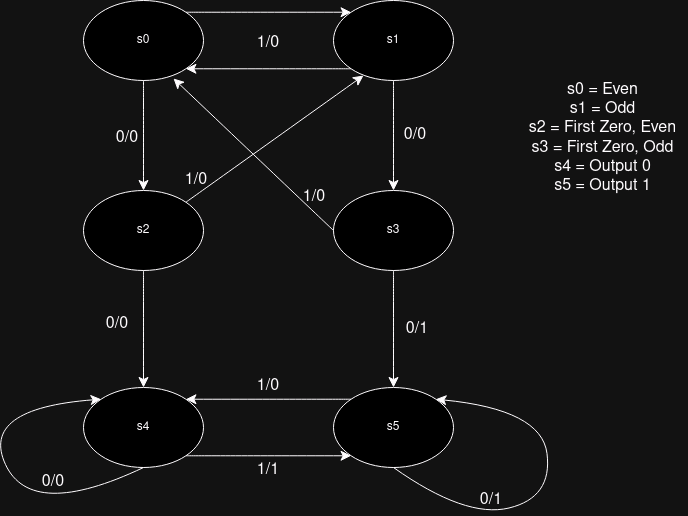

The diagram above was exported from draw.io. Its source (the exported page's mxGraphModel, read from the mxfile embedded in the PNG):
<mxGraphModel dx="1367" dy="1245" grid="0" gridSize="10" guides="1" tooltips="1" connect="1" arrows="1" fold="1" page="0" pageScale="1" pageWidth="850" pageHeight="1100" math="0" shadow="0">
  <root>
    <mxCell id="0" />
    <mxCell id="1" parent="0" />
    <mxCell id="tiDHHYCWlC5-EaVGUCxT-1" value="s0" style="ellipse;whiteSpace=wrap;html=1;" vertex="1" parent="1">
      <mxGeometry x="-219" y="-246" width="120" height="80" as="geometry" />
    </mxCell>
    <mxCell id="tiDHHYCWlC5-EaVGUCxT-3" value="s1" style="ellipse;whiteSpace=wrap;html=1;" vertex="1" parent="1">
      <mxGeometry x="31" y="-246" width="120" height="80" as="geometry" />
    </mxCell>
    <mxCell id="tiDHHYCWlC5-EaVGUCxT-6" value="" style="endArrow=classic;html=1;rounded=0;fontSize=12;startSize=8;endSize=8;curved=1;exitX=1;exitY=0;exitDx=0;exitDy=0;entryX=0;entryY=0;entryDx=0;entryDy=0;" edge="1" parent="1" source="tiDHHYCWlC5-EaVGUCxT-1" target="tiDHHYCWlC5-EaVGUCxT-3">
      <mxGeometry width="50" height="50" relative="1" as="geometry">
        <mxPoint x="175" y="148" as="sourcePoint" />
        <mxPoint x="225" y="98" as="targetPoint" />
      </mxGeometry>
    </mxCell>
    <mxCell id="tiDHHYCWlC5-EaVGUCxT-7" value="" style="endArrow=classic;html=1;rounded=0;fontSize=12;startSize=8;endSize=8;curved=1;entryX=1;entryY=1;entryDx=0;entryDy=0;exitX=0;exitY=1;exitDx=0;exitDy=0;" edge="1" parent="1" source="tiDHHYCWlC5-EaVGUCxT-3" target="tiDHHYCWlC5-EaVGUCxT-1">
      <mxGeometry width="50" height="50" relative="1" as="geometry">
        <mxPoint x="11" y="-104" as="sourcePoint" />
        <mxPoint x="225" y="98" as="targetPoint" />
      </mxGeometry>
    </mxCell>
    <mxCell id="tiDHHYCWlC5-EaVGUCxT-8" value="s3" style="ellipse;whiteSpace=wrap;html=1;" vertex="1" parent="1">
      <mxGeometry x="31" y="-56" width="120" height="80" as="geometry" />
    </mxCell>
    <mxCell id="tiDHHYCWlC5-EaVGUCxT-9" value="" style="endArrow=classic;html=1;rounded=0;fontSize=12;startSize=8;endSize=8;curved=1;exitX=0.5;exitY=1;exitDx=0;exitDy=0;entryX=0.5;entryY=0;entryDx=0;entryDy=0;" edge="1" parent="1" source="tiDHHYCWlC5-EaVGUCxT-3" target="tiDHHYCWlC5-EaVGUCxT-8">
      <mxGeometry width="50" height="50" relative="1" as="geometry">
        <mxPoint x="175" y="148" as="sourcePoint" />
        <mxPoint x="225" y="98" as="targetPoint" />
      </mxGeometry>
    </mxCell>
    <mxCell id="tiDHHYCWlC5-EaVGUCxT-12" value="1/0" style="text;strokeColor=none;fillColor=none;html=1;align=center;verticalAlign=middle;whiteSpace=wrap;rounded=0;fontSize=16;" vertex="1" parent="1">
      <mxGeometry x="-64" y="-218" width="60" height="30" as="geometry" />
    </mxCell>
    <mxCell id="tiDHHYCWlC5-EaVGUCxT-14" value="0/0" style="text;strokeColor=none;fillColor=none;html=1;align=center;verticalAlign=middle;whiteSpace=wrap;rounded=0;fontSize=16;" vertex="1" parent="1">
      <mxGeometry x="83" y="-126" width="60" height="30" as="geometry" />
    </mxCell>
    <mxCell id="tiDHHYCWlC5-EaVGUCxT-15" value="s5" style="ellipse;whiteSpace=wrap;html=1;" vertex="1" parent="1">
      <mxGeometry x="31" y="141" width="120" height="80" as="geometry" />
    </mxCell>
    <mxCell id="tiDHHYCWlC5-EaVGUCxT-17" value="" style="endArrow=classic;html=1;rounded=0;fontSize=12;startSize=8;endSize=8;curved=1;exitX=0.5;exitY=1;exitDx=0;exitDy=0;entryX=0.5;entryY=0;entryDx=0;entryDy=0;" edge="1" parent="1" source="tiDHHYCWlC5-EaVGUCxT-8" target="tiDHHYCWlC5-EaVGUCxT-15">
      <mxGeometry width="50" height="50" relative="1" as="geometry">
        <mxPoint x="175" y="148" as="sourcePoint" />
        <mxPoint x="225" y="98" as="targetPoint" />
      </mxGeometry>
    </mxCell>
    <mxCell id="tiDHHYCWlC5-EaVGUCxT-18" value="0/1" style="text;strokeColor=none;fillColor=none;html=1;align=center;verticalAlign=middle;whiteSpace=wrap;rounded=0;fontSize=16;" vertex="1" parent="1">
      <mxGeometry x="85" y="68" width="60" height="30" as="geometry" />
    </mxCell>
    <mxCell id="tiDHHYCWlC5-EaVGUCxT-19" value="s4" style="ellipse;whiteSpace=wrap;html=1;" vertex="1" parent="1">
      <mxGeometry x="-219" y="141" width="120" height="80" as="geometry" />
    </mxCell>
    <mxCell id="tiDHHYCWlC5-EaVGUCxT-20" value="" style="endArrow=classic;html=1;rounded=0;fontSize=12;startSize=8;endSize=8;curved=1;exitX=1;exitY=1;exitDx=0;exitDy=0;entryX=0;entryY=1;entryDx=0;entryDy=0;" edge="1" parent="1" source="tiDHHYCWlC5-EaVGUCxT-19" target="tiDHHYCWlC5-EaVGUCxT-15">
      <mxGeometry width="50" height="50" relative="1" as="geometry">
        <mxPoint x="175" y="148" as="sourcePoint" />
        <mxPoint x="3" y="234" as="targetPoint" />
      </mxGeometry>
    </mxCell>
    <mxCell id="tiDHHYCWlC5-EaVGUCxT-21" value="" style="endArrow=classic;html=1;rounded=0;fontSize=12;startSize=8;endSize=8;curved=1;exitX=0;exitY=0;exitDx=0;exitDy=0;entryX=1;entryY=0;entryDx=0;entryDy=0;" edge="1" parent="1" source="tiDHHYCWlC5-EaVGUCxT-15" target="tiDHHYCWlC5-EaVGUCxT-19">
      <mxGeometry width="50" height="50" relative="1" as="geometry">
        <mxPoint x="175" y="148" as="sourcePoint" />
        <mxPoint x="225" y="98" as="targetPoint" />
      </mxGeometry>
    </mxCell>
    <mxCell id="tiDHHYCWlC5-EaVGUCxT-22" value="1/0" style="text;strokeColor=none;fillColor=none;html=1;align=center;verticalAlign=middle;whiteSpace=wrap;rounded=0;fontSize=16;" vertex="1" parent="1">
      <mxGeometry x="-64" y="125" width="60" height="30" as="geometry" />
    </mxCell>
    <mxCell id="tiDHHYCWlC5-EaVGUCxT-23" value="1/1" style="text;strokeColor=none;fillColor=none;html=1;align=center;verticalAlign=middle;whiteSpace=wrap;rounded=0;fontSize=16;" vertex="1" parent="1">
      <mxGeometry x="-64" y="209" width="60" height="30" as="geometry" />
    </mxCell>
    <mxCell id="tiDHHYCWlC5-EaVGUCxT-24" value="" style="endArrow=classic;html=1;rounded=0;fontSize=12;startSize=8;endSize=8;curved=1;exitX=0;exitY=0.5;exitDx=0;exitDy=0;entryX=0.75;entryY=0.975;entryDx=0;entryDy=0;entryPerimeter=0;" edge="1" parent="1" source="tiDHHYCWlC5-EaVGUCxT-8" target="tiDHHYCWlC5-EaVGUCxT-1">
      <mxGeometry width="50" height="50" relative="1" as="geometry">
        <mxPoint x="175" y="148" as="sourcePoint" />
        <mxPoint x="225" y="98" as="targetPoint" />
      </mxGeometry>
    </mxCell>
    <mxCell id="tiDHHYCWlC5-EaVGUCxT-25" value="1/0" style="text;strokeColor=none;fillColor=none;html=1;align=center;verticalAlign=middle;whiteSpace=wrap;rounded=0;fontSize=16;" vertex="1" parent="1">
      <mxGeometry x="-18" y="-64" width="60" height="30" as="geometry" />
    </mxCell>
    <mxCell id="tiDHHYCWlC5-EaVGUCxT-27" value="" style="curved=1;endArrow=classic;html=1;rounded=0;fontSize=12;startSize=8;endSize=8;exitX=0.5;exitY=1;exitDx=0;exitDy=0;entryX=1;entryY=0;entryDx=0;entryDy=0;" edge="1" parent="1" source="tiDHHYCWlC5-EaVGUCxT-15" target="tiDHHYCWlC5-EaVGUCxT-15">
      <mxGeometry width="50" height="50" relative="1" as="geometry">
        <mxPoint x="175" y="148" as="sourcePoint" />
        <mxPoint x="225" y="98" as="targetPoint" />
        <Array as="points">
          <mxPoint x="163" y="272" />
          <mxPoint x="250" y="251" />
          <mxPoint x="239" y="163" />
        </Array>
      </mxGeometry>
    </mxCell>
    <mxCell id="tiDHHYCWlC5-EaVGUCxT-28" value="0/1" style="text;strokeColor=none;fillColor=none;html=1;align=center;verticalAlign=middle;whiteSpace=wrap;rounded=0;fontSize=16;" vertex="1" parent="1">
      <mxGeometry x="159" y="239" width="60" height="30" as="geometry" />
    </mxCell>
    <mxCell id="tiDHHYCWlC5-EaVGUCxT-29" value="" style="curved=1;endArrow=classic;html=1;rounded=0;fontSize=12;startSize=8;endSize=8;exitX=0.5;exitY=1;exitDx=0;exitDy=0;entryX=0;entryY=0;entryDx=0;entryDy=0;" edge="1" parent="1" source="tiDHHYCWlC5-EaVGUCxT-19" target="tiDHHYCWlC5-EaVGUCxT-19">
      <mxGeometry width="50" height="50" relative="1" as="geometry">
        <mxPoint x="175" y="148" as="sourcePoint" />
        <mxPoint x="225" y="98" as="targetPoint" />
        <Array as="points">
          <mxPoint x="-271" y="274" />
          <mxPoint x="-323" y="162" />
        </Array>
      </mxGeometry>
    </mxCell>
    <mxCell id="tiDHHYCWlC5-EaVGUCxT-30" value="0/0" style="text;strokeColor=none;fillColor=none;html=1;align=center;verticalAlign=middle;whiteSpace=wrap;rounded=0;fontSize=16;" vertex="1" parent="1">
      <mxGeometry x="-279" y="221" width="60" height="30" as="geometry" />
    </mxCell>
    <mxCell id="tiDHHYCWlC5-EaVGUCxT-31" value="&lt;div&gt;s0 = Even&lt;/div&gt;&lt;div&gt;s1 = Odd&lt;/div&gt;&lt;div&gt;s2 = First Zero, Even&lt;br&gt;&lt;/div&gt;&lt;div&gt;s3 = First Zero, Odd&lt;br&gt;&lt;/div&gt;&lt;div&gt;s4 = Output 0&lt;/div&gt;&lt;div&gt;s5 = Output 1&lt;br&gt;&lt;/div&gt;" style="text;strokeColor=none;fillColor=none;html=1;align=center;verticalAlign=middle;whiteSpace=wrap;rounded=0;fontSize=16;" vertex="1" parent="1">
      <mxGeometry x="216" y="-176" width="169" height="136" as="geometry" />
    </mxCell>
    <mxCell id="tiDHHYCWlC5-EaVGUCxT-32" value="s2" style="ellipse;whiteSpace=wrap;html=1;" vertex="1" parent="1">
      <mxGeometry x="-219" y="-56" width="120" height="80" as="geometry" />
    </mxCell>
    <mxCell id="tiDHHYCWlC5-EaVGUCxT-33" value="" style="endArrow=classic;html=1;rounded=0;fontSize=12;startSize=8;endSize=8;curved=1;exitX=0.5;exitY=1;exitDx=0;exitDy=0;entryX=0.5;entryY=0;entryDx=0;entryDy=0;" edge="1" parent="1" source="tiDHHYCWlC5-EaVGUCxT-1" target="tiDHHYCWlC5-EaVGUCxT-32">
      <mxGeometry width="50" height="50" relative="1" as="geometry">
        <mxPoint x="14" y="56" as="sourcePoint" />
        <mxPoint x="64" y="6" as="targetPoint" />
      </mxGeometry>
    </mxCell>
    <mxCell id="tiDHHYCWlC5-EaVGUCxT-34" value="0/0" style="text;strokeColor=none;fillColor=none;html=1;align=center;verticalAlign=middle;whiteSpace=wrap;rounded=0;fontSize=16;" vertex="1" parent="1">
      <mxGeometry x="-205" y="-123" width="60" height="30" as="geometry" />
    </mxCell>
    <mxCell id="tiDHHYCWlC5-EaVGUCxT-35" value="" style="endArrow=classic;html=1;rounded=0;fontSize=12;startSize=8;endSize=8;curved=1;exitX=0.5;exitY=1;exitDx=0;exitDy=0;entryX=0.5;entryY=0;entryDx=0;entryDy=0;" edge="1" parent="1" source="tiDHHYCWlC5-EaVGUCxT-32" target="tiDHHYCWlC5-EaVGUCxT-19">
      <mxGeometry width="50" height="50" relative="1" as="geometry">
        <mxPoint x="14" y="56" as="sourcePoint" />
        <mxPoint x="64" y="6" as="targetPoint" />
      </mxGeometry>
    </mxCell>
    <mxCell id="tiDHHYCWlC5-EaVGUCxT-36" value="0/0" style="text;strokeColor=none;fillColor=none;html=1;align=center;verticalAlign=middle;whiteSpace=wrap;rounded=0;fontSize=16;" vertex="1" parent="1">
      <mxGeometry x="-215" y="63" width="60" height="30" as="geometry" />
    </mxCell>
    <mxCell id="tiDHHYCWlC5-EaVGUCxT-37" value="" style="endArrow=classic;html=1;rounded=0;fontSize=12;startSize=8;endSize=8;curved=1;exitX=1;exitY=0;exitDx=0;exitDy=0;entryX=0.25;entryY=0.938;entryDx=0;entryDy=0;entryPerimeter=0;" edge="1" parent="1" source="tiDHHYCWlC5-EaVGUCxT-32" target="tiDHHYCWlC5-EaVGUCxT-3">
      <mxGeometry width="50" height="50" relative="1" as="geometry">
        <mxPoint x="14" y="56" as="sourcePoint" />
        <mxPoint x="64" y="6" as="targetPoint" />
      </mxGeometry>
    </mxCell>
    <mxCell id="tiDHHYCWlC5-EaVGUCxT-38" value="1/0" style="text;strokeColor=none;fillColor=none;html=1;align=center;verticalAlign=middle;whiteSpace=wrap;rounded=0;fontSize=16;" vertex="1" parent="1">
      <mxGeometry x="-136" y="-81" width="60" height="30" as="geometry" />
    </mxCell>
  </root>
</mxGraphModel>